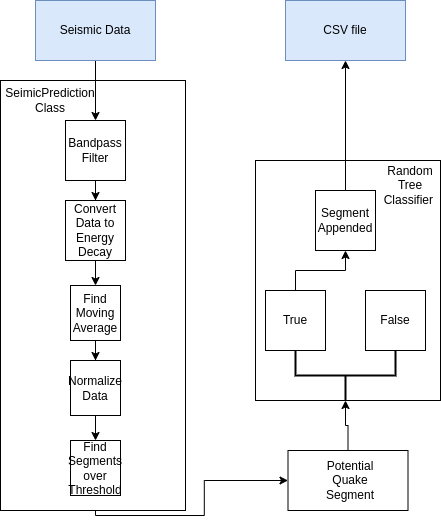

The diagram above was exported from draw.io. Its source (the exported page's mxGraphModel, read from the mxfile embedded in the PNG):
<mxGraphModel dx="1434" dy="820" grid="1" gridSize="10" guides="1" tooltips="1" connect="1" arrows="1" fold="1" page="1" pageScale="1" pageWidth="850" pageHeight="1100" background="none" math="0" shadow="0">
  <root>
    <mxCell id="0" />
    <mxCell id="1" parent="0" />
    <mxCell id="oiY7kU6Pu2gconhrfi6Q-60" value="" style="edgeStyle=orthogonalEdgeStyle;rounded=0;orthogonalLoop=1;jettySize=auto;html=1;entryX=0;entryY=0.5;entryDx=0;entryDy=0;exitX=0.5;exitY=1;exitDx=0;exitDy=0;" edge="1" parent="1" source="oiY7kU6Pu2gconhrfi6Q-53" target="oiY7kU6Pu2gconhrfi6Q-59">
      <mxGeometry relative="1" as="geometry" />
    </mxCell>
    <mxCell id="oiY7kU6Pu2gconhrfi6Q-34" value="" style="rounded=0;whiteSpace=wrap;html=1;" vertex="1" parent="1">
      <mxGeometry x="15" y="130" width="185" height="430" as="geometry" />
    </mxCell>
    <mxCell id="oiY7kU6Pu2gconhrfi6Q-35" value="" style="edgeStyle=orthogonalEdgeStyle;rounded=0;orthogonalLoop=1;jettySize=auto;html=1;" edge="1" parent="1" target="oiY7kU6Pu2gconhrfi6Q-37">
      <mxGeometry relative="1" as="geometry">
        <mxPoint x="90" y="380" as="sourcePoint" />
      </mxGeometry>
    </mxCell>
    <mxCell id="oiY7kU6Pu2gconhrfi6Q-52" value="" style="edgeStyle=orthogonalEdgeStyle;rounded=0;orthogonalLoop=1;jettySize=auto;html=1;" edge="1" parent="1" source="oiY7kU6Pu2gconhrfi6Q-37" target="oiY7kU6Pu2gconhrfi6Q-51">
      <mxGeometry relative="1" as="geometry" />
    </mxCell>
    <mxCell id="oiY7kU6Pu2gconhrfi6Q-37" value="Find Moving Average" style="whiteSpace=wrap;html=1;" vertex="1" parent="1">
      <mxGeometry x="85" y="335" width="50" height="55" as="geometry" />
    </mxCell>
    <mxCell id="oiY7kU6Pu2gconhrfi6Q-39" style="edgeStyle=orthogonalEdgeStyle;rounded=0;orthogonalLoop=1;jettySize=auto;html=1;exitX=0.5;exitY=1;exitDx=0;exitDy=0;" edge="1" parent="1" source="oiY7kU6Pu2gconhrfi6Q-34" target="oiY7kU6Pu2gconhrfi6Q-34">
      <mxGeometry relative="1" as="geometry" />
    </mxCell>
    <mxCell id="oiY7kU6Pu2gconhrfi6Q-49" value="" style="edgeStyle=orthogonalEdgeStyle;rounded=0;orthogonalLoop=1;jettySize=auto;html=1;" edge="1" parent="1" source="oiY7kU6Pu2gconhrfi6Q-40" target="oiY7kU6Pu2gconhrfi6Q-48">
      <mxGeometry relative="1" as="geometry" />
    </mxCell>
    <mxCell id="oiY7kU6Pu2gconhrfi6Q-40" value="Bandpass Filter" style="whiteSpace=wrap;html=1;aspect=fixed;" vertex="1" parent="1">
      <mxGeometry x="80" y="170" width="60" height="60" as="geometry" />
    </mxCell>
    <mxCell id="oiY7kU6Pu2gconhrfi6Q-42" value="" style="edgeStyle=orthogonalEdgeStyle;rounded=0;orthogonalLoop=1;jettySize=auto;html=1;entryX=0.5;entryY=0;entryDx=0;entryDy=0;" edge="1" parent="1" source="oiY7kU6Pu2gconhrfi6Q-43" target="oiY7kU6Pu2gconhrfi6Q-40">
      <mxGeometry relative="1" as="geometry">
        <mxPoint x="110" y="150" as="targetPoint" />
      </mxGeometry>
    </mxCell>
    <mxCell id="oiY7kU6Pu2gconhrfi6Q-43" value="Seismic Data" style="rounded=0;whiteSpace=wrap;html=1;fillColor=#dae8fc;strokeColor=#6c8ebf;" vertex="1" parent="1">
      <mxGeometry x="50" y="50" width="120" height="60" as="geometry" />
    </mxCell>
    <mxCell id="oiY7kU6Pu2gconhrfi6Q-45" value="CSV file" style="rounded=0;whiteSpace=wrap;html=1;fillColor=#dae8fc;strokeColor=#6c8ebf;" vertex="1" parent="1">
      <mxGeometry x="300" y="50" width="120" height="60" as="geometry" />
    </mxCell>
    <mxCell id="oiY7kU6Pu2gconhrfi6Q-50" value="" style="edgeStyle=orthogonalEdgeStyle;rounded=0;orthogonalLoop=1;jettySize=auto;html=1;" edge="1" parent="1" source="oiY7kU6Pu2gconhrfi6Q-48" target="oiY7kU6Pu2gconhrfi6Q-37">
      <mxGeometry relative="1" as="geometry" />
    </mxCell>
    <mxCell id="oiY7kU6Pu2gconhrfi6Q-48" value="Convert Data to Energy Decay" style="whiteSpace=wrap;html=1;aspect=fixed;" vertex="1" parent="1">
      <mxGeometry x="80" y="250" width="60" height="60" as="geometry" />
    </mxCell>
    <mxCell id="oiY7kU6Pu2gconhrfi6Q-54" value="" style="edgeStyle=orthogonalEdgeStyle;rounded=0;orthogonalLoop=1;jettySize=auto;html=1;" edge="1" parent="1" source="oiY7kU6Pu2gconhrfi6Q-51" target="oiY7kU6Pu2gconhrfi6Q-53">
      <mxGeometry relative="1" as="geometry" />
    </mxCell>
    <mxCell id="oiY7kU6Pu2gconhrfi6Q-51" value="Normalize Data" style="whiteSpace=wrap;html=1;" vertex="1" parent="1">
      <mxGeometry x="85" y="410" width="50" height="55" as="geometry" />
    </mxCell>
    <mxCell id="oiY7kU6Pu2gconhrfi6Q-53" value="Find Segments over Threshold" style="whiteSpace=wrap;html=1;" vertex="1" parent="1">
      <mxGeometry x="85" y="490" width="50" height="55" as="geometry" />
    </mxCell>
    <mxCell id="oiY7kU6Pu2gconhrfi6Q-56" value="SeimicPrediction Class" style="text;html=1;align=center;verticalAlign=middle;whiteSpace=wrap;rounded=0;" vertex="1" parent="1">
      <mxGeometry x="50" y="140" width="30" height="20" as="geometry" />
    </mxCell>
    <mxCell id="oiY7kU6Pu2gconhrfi6Q-57" value="" style="rounded=0;whiteSpace=wrap;html=1;" vertex="1" parent="1">
      <mxGeometry x="270" y="210" width="185" height="240" as="geometry" />
    </mxCell>
    <mxCell id="oiY7kU6Pu2gconhrfi6Q-58" value="Random Tree Classifier&amp;nbsp;" style="text;html=1;align=center;verticalAlign=middle;whiteSpace=wrap;rounded=0;" vertex="1" parent="1">
      <mxGeometry x="410" y="225" width="30" height="20" as="geometry" />
    </mxCell>
    <mxCell id="oiY7kU6Pu2gconhrfi6Q-73" value="" style="edgeStyle=orthogonalEdgeStyle;rounded=0;orthogonalLoop=1;jettySize=auto;html=1;entryX=0;entryY=0.5;entryDx=0;entryDy=0;entryPerimeter=0;" edge="1" parent="1" source="oiY7kU6Pu2gconhrfi6Q-59" target="oiY7kU6Pu2gconhrfi6Q-64">
      <mxGeometry relative="1" as="geometry" />
    </mxCell>
    <mxCell id="oiY7kU6Pu2gconhrfi6Q-59" value="" style="whiteSpace=wrap;html=1;rounded=0;" vertex="1" parent="1">
      <mxGeometry x="302.5" y="500" width="120" height="60" as="geometry" />
    </mxCell>
    <mxCell id="oiY7kU6Pu2gconhrfi6Q-61" value="Potential Quake Segment" style="text;html=1;align=center;verticalAlign=middle;whiteSpace=wrap;rounded=0;" vertex="1" parent="1">
      <mxGeometry x="335" y="515" width="60" height="30" as="geometry" />
    </mxCell>
    <mxCell id="oiY7kU6Pu2gconhrfi6Q-64" value="" style="strokeWidth=2;html=1;shape=mxgraph.flowchart.annotation_2;align=left;labelPosition=right;pointerEvents=1;direction=north;" vertex="1" parent="1">
      <mxGeometry x="310" y="400" width="100" height="50" as="geometry" />
    </mxCell>
    <mxCell id="oiY7kU6Pu2gconhrfi6Q-69" value="" style="edgeStyle=orthogonalEdgeStyle;rounded=0;orthogonalLoop=1;jettySize=auto;html=1;" edge="1" parent="1" source="oiY7kU6Pu2gconhrfi6Q-66" target="oiY7kU6Pu2gconhrfi6Q-68">
      <mxGeometry relative="1" as="geometry" />
    </mxCell>
    <mxCell id="oiY7kU6Pu2gconhrfi6Q-66" value="True" style="whiteSpace=wrap;html=1;aspect=fixed;" vertex="1" parent="1">
      <mxGeometry x="280" y="340" width="60" height="60" as="geometry" />
    </mxCell>
    <mxCell id="oiY7kU6Pu2gconhrfi6Q-67" value="False" style="whiteSpace=wrap;html=1;aspect=fixed;" vertex="1" parent="1">
      <mxGeometry x="380" y="340" width="60" height="60" as="geometry" />
    </mxCell>
    <mxCell id="oiY7kU6Pu2gconhrfi6Q-71" value="" style="edgeStyle=orthogonalEdgeStyle;rounded=0;orthogonalLoop=1;jettySize=auto;html=1;entryX=0.5;entryY=1;entryDx=0;entryDy=0;" edge="1" parent="1" source="oiY7kU6Pu2gconhrfi6Q-68" target="oiY7kU6Pu2gconhrfi6Q-45">
      <mxGeometry relative="1" as="geometry">
        <mxPoint x="380" y="190" as="targetPoint" />
      </mxGeometry>
    </mxCell>
    <mxCell id="oiY7kU6Pu2gconhrfi6Q-68" value="Segment Appended" style="whiteSpace=wrap;html=1;aspect=fixed;" vertex="1" parent="1">
      <mxGeometry x="330" y="240" width="60" height="60" as="geometry" />
    </mxCell>
  </root>
</mxGraphModel>